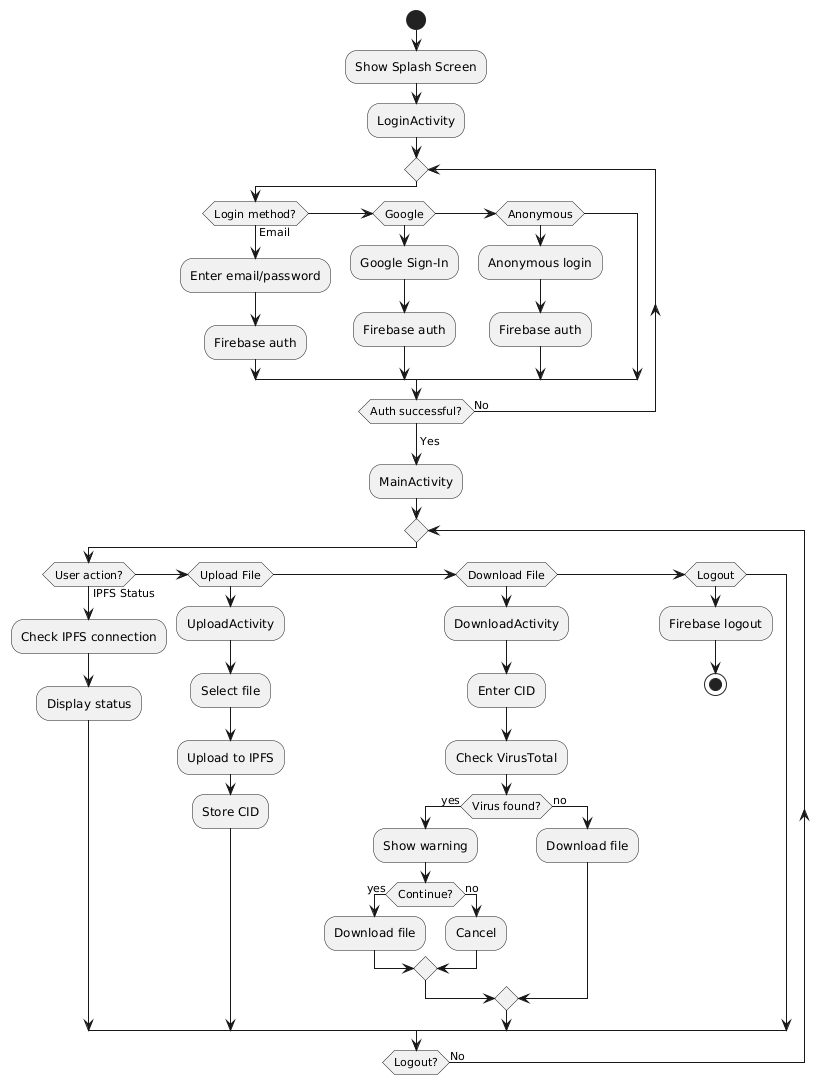

The diagram above was rendered by PlantUML. Its source (embedded in the PNG):
@startuml
start
:Show Splash Screen;
:LoginActivity;

repeat
  if (Login method?) then (Email)
    :Enter email/password;
    :Firebase auth;
  elseif (Google) then
    :Google Sign-In;
    :Firebase auth;
  elseif (Anonymous) then
    :Anonymous login;
    :Firebase auth;
  endif
repeat while (Auth successful?) is (No) 
-> Yes;

:MainActivity;

repeat
  if (User action?) then (IPFS Status)
    :Check IPFS connection;
    :Display status;
  elseif (Upload File) then
    :UploadActivity;
    :Select file;
    :Upload to IPFS;
    :Store CID;
  elseif (Download File) then
    :DownloadActivity;
    :Enter CID;
    :Check VirusTotal;
    if (Virus found?) then (yes)
      :Show warning;
      if (Continue?) then (yes)
        :Download file;
      else (no)
        :Cancel;
      endif
    else (no)
      :Download file;
    endif
  elseif (Logout) then
    :Firebase logout;
    stop
  endif
repeat while (Logout?) is (No) 
-> Yes;
@enduml